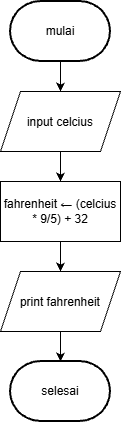

The diagram above was exported from draw.io. Its source (the exported page's mxGraphModel, read from the mxfile embedded in the PNG):
<mxGraphModel dx="774" dy="459" grid="1" gridSize="10" guides="1" tooltips="1" connect="1" arrows="1" fold="1" page="1" pageScale="1" pageWidth="850" pageHeight="1100" math="0" shadow="0">
  <root>
    <mxCell id="0" />
    <mxCell id="1" parent="0" />
    <mxCell id="F3q-TQSZvzuHzTkjUrS9-23" edge="1" parent="1" source="F3q-TQSZvzuHzTkjUrS9-17" style="edgeStyle=orthogonalEdgeStyle;rounded=0;orthogonalLoop=1;jettySize=auto;html=1;exitX=0.5;exitY=1;exitDx=0;exitDy=0;exitPerimeter=0;entryX=0.5;entryY=0;entryDx=0;entryDy=0;" target="F3q-TQSZvzuHzTkjUrS9-18">
      <mxGeometry relative="1" as="geometry" />
    </mxCell>
    <mxCell id="F3q-TQSZvzuHzTkjUrS9-17" parent="1" style="strokeWidth=2;html=1;shape=mxgraph.flowchart.terminator;whiteSpace=wrap;" value="mulai" vertex="1">
      <mxGeometry height="60" width="100" x="390" y="200" as="geometry" />
    </mxCell>
    <mxCell id="F3q-TQSZvzuHzTkjUrS9-24" edge="1" parent="1" source="F3q-TQSZvzuHzTkjUrS9-18" style="edgeStyle=orthogonalEdgeStyle;rounded=0;orthogonalLoop=1;jettySize=auto;html=1;exitX=0.5;exitY=1;exitDx=0;exitDy=0;entryX=0.5;entryY=0;entryDx=0;entryDy=0;" target="F3q-TQSZvzuHzTkjUrS9-20">
      <mxGeometry relative="1" as="geometry" />
    </mxCell>
    <mxCell id="F3q-TQSZvzuHzTkjUrS9-18" parent="1" style="shape=parallelogram;perimeter=parallelogramPerimeter;whiteSpace=wrap;html=1;shapeInside=1;fixedSize=1;" value="input celcius" vertex="1">
      <mxGeometry height="60" width="120" x="380" y="290" as="geometry" />
    </mxCell>
    <mxCell id="F3q-TQSZvzuHzTkjUrS9-25" edge="1" parent="1" source="F3q-TQSZvzuHzTkjUrS9-20" style="edgeStyle=orthogonalEdgeStyle;rounded=0;orthogonalLoop=1;jettySize=auto;html=1;exitX=0.5;exitY=1;exitDx=0;exitDy=0;entryX=0.5;entryY=0;entryDx=0;entryDy=0;" target="F3q-TQSZvzuHzTkjUrS9-21">
      <mxGeometry relative="1" as="geometry" />
    </mxCell>
    <mxCell id="F3q-TQSZvzuHzTkjUrS9-20" parent="1" style="rounded=0;whiteSpace=wrap;html=1;" value="fahrenheit&amp;nbsp;← (celcius * 9/5) + 32" vertex="1">
      <mxGeometry height="60" width="120" x="380" y="380" as="geometry" />
    </mxCell>
    <mxCell id="F3q-TQSZvzuHzTkjUrS9-21" parent="1" style="shape=parallelogram;perimeter=parallelogramPerimeter;whiteSpace=wrap;html=1;shapeInside=1;fixedSize=1;" value="print fahrenheit" vertex="1">
      <mxGeometry height="60" width="120" x="380" y="470" as="geometry" />
    </mxCell>
    <mxCell id="F3q-TQSZvzuHzTkjUrS9-22" parent="1" style="strokeWidth=2;html=1;shape=mxgraph.flowchart.terminator;whiteSpace=wrap;" value="selesai" vertex="1">
      <mxGeometry height="60" width="100" x="390" y="560" as="geometry" />
    </mxCell>
    <mxCell id="F3q-TQSZvzuHzTkjUrS9-26" edge="1" parent="1" source="F3q-TQSZvzuHzTkjUrS9-21" style="edgeStyle=orthogonalEdgeStyle;rounded=0;orthogonalLoop=1;jettySize=auto;html=1;exitX=0.5;exitY=1;exitDx=0;exitDy=0;entryX=0.5;entryY=0;entryDx=0;entryDy=0;entryPerimeter=0;" target="F3q-TQSZvzuHzTkjUrS9-22">
      <mxGeometry relative="1" as="geometry" />
    </mxCell>
  </root>
</mxGraphModel>